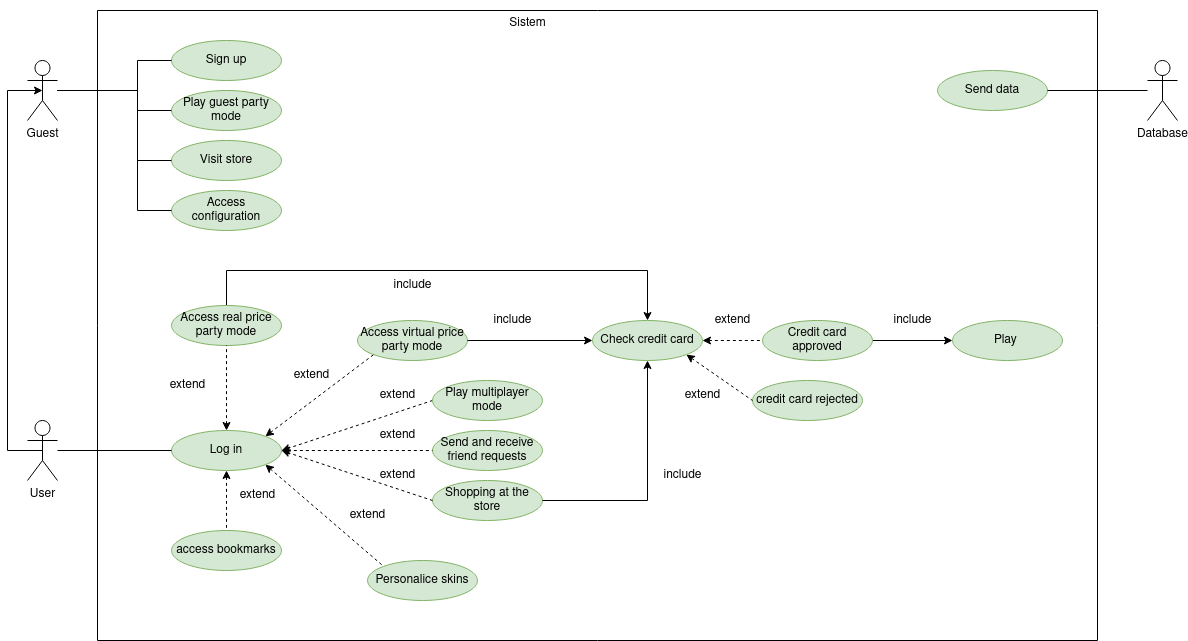

The diagram above was exported from draw.io. Its source (the exported page's mxGraphModel, read from the mxfile embedded in the PNG):
<mxGraphModel dx="1270" dy="673" grid="1" gridSize="10" guides="1" tooltips="1" connect="1" arrows="1" fold="1" page="1" pageScale="1" pageWidth="827" pageHeight="1169" background="none" math="0" shadow="0">
  <root>
    <mxCell id="0" />
    <mxCell id="1" parent="0" />
    <mxCell id="282KxaGEVmYwGQcS04Fb-1" value="" style="swimlane;startSize=0;rounded=0;" parent="1" vertex="1">
      <mxGeometry x="120" y="120" width="1000" height="630" as="geometry" />
    </mxCell>
    <mxCell id="-MapfWKm76I0NRb1GSsC-28" style="edgeStyle=orthogonalEdgeStyle;rounded=0;orthogonalLoop=1;jettySize=auto;html=1;entryX=0.5;entryY=0;entryDx=0;entryDy=0;endArrow=none;endFill=0;startArrow=classic;startFill=1;dashed=1;" parent="282KxaGEVmYwGQcS04Fb-1" source="282KxaGEVmYwGQcS04Fb-3" target="-MapfWKm76I0NRb1GSsC-27" edge="1">
      <mxGeometry relative="1" as="geometry" />
    </mxCell>
    <mxCell id="282KxaGEVmYwGQcS04Fb-3" value="Log in" style="ellipse;whiteSpace=wrap;html=1;fillColor=#d5e8d4;strokeColor=#82b366;rounded=0;" parent="282KxaGEVmYwGQcS04Fb-1" vertex="1">
      <mxGeometry x="74" y="420" width="110" height="40" as="geometry" />
    </mxCell>
    <mxCell id="282KxaGEVmYwGQcS04Fb-14" value="Send data" style="ellipse;whiteSpace=wrap;html=1;fillColor=#d5e8d4;strokeColor=#82b366;rounded=0;" parent="282KxaGEVmYwGQcS04Fb-1" vertex="1">
      <mxGeometry x="840" y="60" width="110" height="40" as="geometry" />
    </mxCell>
    <mxCell id="12" style="edgeStyle=none;hachureGap=4;html=1;entryX=0.5;entryY=0;entryDx=0;entryDy=0;fontFamily=Architects Daughter;fontSource=https%3A%2F%2Ffonts.googleapis.com%2Fcss%3Ffamily%3DArchitects%2BDaughter;fontSize=16;exitX=0.5;exitY=0;exitDx=0;exitDy=0;rounded=0;" parent="282KxaGEVmYwGQcS04Fb-1" source="V3-tlpa_SD0hHTbS8woX-4" target="8" edge="1">
      <mxGeometry relative="1" as="geometry">
        <Array as="points">
          <mxPoint x="129" y="260" />
          <mxPoint x="550" y="260" />
        </Array>
      </mxGeometry>
    </mxCell>
    <mxCell id="V3-tlpa_SD0hHTbS8woX-4" value="Access real price party mode" style="ellipse;whiteSpace=wrap;html=1;fillColor=#d5e8d4;strokeColor=#82b366;rounded=0;" parent="282KxaGEVmYwGQcS04Fb-1" vertex="1">
      <mxGeometry x="74" y="295" width="110" height="40" as="geometry" />
    </mxCell>
    <mxCell id="V3-tlpa_SD0hHTbS8woX-7" value="Sign up" style="ellipse;whiteSpace=wrap;html=1;fillColor=#d5e8d4;strokeColor=#82b366;rounded=0;" parent="282KxaGEVmYwGQcS04Fb-1" vertex="1">
      <mxGeometry x="74" y="30" width="110" height="40" as="geometry" />
    </mxCell>
    <mxCell id="-MapfWKm76I0NRb1GSsC-2" value="Access virtual price party mode" style="ellipse;whiteSpace=wrap;html=1;fillColor=#d5e8d4;strokeColor=#82b366;rounded=0;" parent="282KxaGEVmYwGQcS04Fb-1" vertex="1">
      <mxGeometry x="260" y="310" width="110" height="40" as="geometry" />
    </mxCell>
    <mxCell id="-MapfWKm76I0NRb1GSsC-8" value="Play guest party mode" style="ellipse;whiteSpace=wrap;html=1;fillColor=#d5e8d4;strokeColor=#82b366;rounded=0;" parent="282KxaGEVmYwGQcS04Fb-1" vertex="1">
      <mxGeometry x="74" y="80" width="110" height="40" as="geometry" />
    </mxCell>
    <mxCell id="-MapfWKm76I0NRb1GSsC-17" value="extend" style="text;html=1;align=center;verticalAlign=middle;resizable=0;points=[];autosize=1;strokeColor=none;fillColor=none;rounded=0;" parent="282KxaGEVmYwGQcS04Fb-1" vertex="1">
      <mxGeometry x="269.99999999999994" y="370" width="60" height="30" as="geometry" />
    </mxCell>
    <mxCell id="-MapfWKm76I0NRb1GSsC-20" value="" style="endArrow=none;html=1;rounded=0;entryX=0;entryY=0.5;entryDx=0;entryDy=0;exitX=1;exitY=0.5;exitDx=0;exitDy=0;endFill=0;startArrow=classic;startFill=1;dashed=1;" parent="282KxaGEVmYwGQcS04Fb-1" source="282KxaGEVmYwGQcS04Fb-3" target="-MapfWKm76I0NRb1GSsC-19" edge="1">
      <mxGeometry width="50" height="50" relative="1" as="geometry">
        <mxPoint x="364" y="386" as="sourcePoint" />
        <mxPoint x="442" y="330" as="targetPoint" />
      </mxGeometry>
    </mxCell>
    <mxCell id="-MapfWKm76I0NRb1GSsC-22" value="Visit store" style="ellipse;whiteSpace=wrap;html=1;fillColor=#d5e8d4;strokeColor=#82b366;rounded=0;" parent="282KxaGEVmYwGQcS04Fb-1" vertex="1">
      <mxGeometry x="74" y="130" width="110" height="40" as="geometry" />
    </mxCell>
    <mxCell id="-MapfWKm76I0NRb1GSsC-24" value="Access configuration" style="ellipse;whiteSpace=wrap;html=1;fillColor=#d5e8d4;strokeColor=#82b366;rounded=0;" parent="282KxaGEVmYwGQcS04Fb-1" vertex="1">
      <mxGeometry x="74" y="180" width="110" height="40" as="geometry" />
    </mxCell>
    <mxCell id="-MapfWKm76I0NRb1GSsC-27" value="access bookmarks" style="ellipse;whiteSpace=wrap;html=1;fillColor=#d5e8d4;strokeColor=#82b366;rounded=0;" parent="282KxaGEVmYwGQcS04Fb-1" vertex="1">
      <mxGeometry x="74" y="520" width="110" height="40" as="geometry" />
    </mxCell>
    <mxCell id="-MapfWKm76I0NRb1GSsC-29" value="extend" style="text;html=1;align=center;verticalAlign=middle;resizable=0;points=[];autosize=1;strokeColor=none;fillColor=none;rounded=0;" parent="282KxaGEVmYwGQcS04Fb-1" vertex="1">
      <mxGeometry x="129.99999999999994" y="470" width="60" height="30" as="geometry" />
    </mxCell>
    <mxCell id="-MapfWKm76I0NRb1GSsC-30" value="Send and receive friend requests" style="ellipse;whiteSpace=wrap;html=1;fillColor=#d5e8d4;strokeColor=#82b366;rounded=0;" parent="282KxaGEVmYwGQcS04Fb-1" vertex="1">
      <mxGeometry x="335" y="420" width="110" height="40" as="geometry" />
    </mxCell>
    <mxCell id="-MapfWKm76I0NRb1GSsC-59" value="Shopping at the store" style="ellipse;whiteSpace=wrap;html=1;fillColor=#d5e8d4;strokeColor=#82b366;rounded=0;" parent="282KxaGEVmYwGQcS04Fb-1" vertex="1">
      <mxGeometry x="335" y="470" width="110" height="40" as="geometry" />
    </mxCell>
    <mxCell id="-MapfWKm76I0NRb1GSsC-19" value="Play multiplayer mode" style="ellipse;whiteSpace=wrap;html=1;fillColor=#d5e8d4;strokeColor=#82b366;rounded=0;" parent="282KxaGEVmYwGQcS04Fb-1" vertex="1">
      <mxGeometry x="335" y="370" width="110" height="40" as="geometry" />
    </mxCell>
    <mxCell id="-MapfWKm76I0NRb1GSsC-67" value="" style="endArrow=none;dashed=1;html=1;rounded=0;exitX=1;exitY=0.5;exitDx=0;exitDy=0;entryX=0;entryY=0.5;entryDx=0;entryDy=0;startArrow=classic;startFill=1;" parent="282KxaGEVmYwGQcS04Fb-1" source="282KxaGEVmYwGQcS04Fb-3" target="-MapfWKm76I0NRb1GSsC-30" edge="1">
      <mxGeometry width="50" height="50" relative="1" as="geometry">
        <mxPoint x="400" y="630" as="sourcePoint" />
        <mxPoint x="450" y="580" as="targetPoint" />
      </mxGeometry>
    </mxCell>
    <mxCell id="-MapfWKm76I0NRb1GSsC-68" value="" style="endArrow=none;dashed=1;html=1;rounded=0;exitX=1;exitY=0.5;exitDx=0;exitDy=0;entryX=0;entryY=0.5;entryDx=0;entryDy=0;startArrow=classic;startFill=1;" parent="282KxaGEVmYwGQcS04Fb-1" source="282KxaGEVmYwGQcS04Fb-3" target="-MapfWKm76I0NRb1GSsC-59" edge="1">
      <mxGeometry width="50" height="50" relative="1" as="geometry">
        <mxPoint x="178" y="424" as="sourcePoint" />
        <mxPoint x="290" y="460" as="targetPoint" />
      </mxGeometry>
    </mxCell>
    <mxCell id="-MapfWKm76I0NRb1GSsC-69" value="extend" style="text;html=1;align=center;verticalAlign=middle;resizable=0;points=[];autosize=1;strokeColor=none;fillColor=none;rounded=0;" parent="282KxaGEVmYwGQcS04Fb-1" vertex="1">
      <mxGeometry x="269.99999999999994" y="450" width="60" height="30" as="geometry" />
    </mxCell>
    <mxCell id="-MapfWKm76I0NRb1GSsC-70" value="extend" style="text;html=1;align=center;verticalAlign=middle;resizable=0;points=[];autosize=1;strokeColor=none;fillColor=none;rounded=0;" parent="282KxaGEVmYwGQcS04Fb-1" vertex="1">
      <mxGeometry x="269.99999999999994" y="410" width="60" height="30" as="geometry" />
    </mxCell>
    <mxCell id="-MapfWKm76I0NRb1GSsC-72" value="" style="endArrow=none;html=1;rounded=0;entryX=0.5;entryY=1;entryDx=0;entryDy=0;exitX=0.5;exitY=0;exitDx=0;exitDy=0;endFill=0;startArrow=classic;startFill=1;dashed=1;" parent="282KxaGEVmYwGQcS04Fb-1" source="282KxaGEVmYwGQcS04Fb-3" target="V3-tlpa_SD0hHTbS8woX-4" edge="1">
      <mxGeometry width="50" height="50" relative="1" as="geometry">
        <mxPoint x="335" y="150" as="sourcePoint" />
        <mxPoint x="496" y="260" as="targetPoint" />
      </mxGeometry>
    </mxCell>
    <mxCell id="-MapfWKm76I0NRb1GSsC-73" value="" style="endArrow=none;html=1;rounded=0;entryX=0;entryY=1;entryDx=0;entryDy=0;endFill=0;startArrow=classic;startFill=1;dashed=1;exitX=1;exitY=0;exitDx=0;exitDy=0;" parent="282KxaGEVmYwGQcS04Fb-1" source="282KxaGEVmYwGQcS04Fb-3" target="-MapfWKm76I0NRb1GSsC-2" edge="1">
      <mxGeometry width="50" height="50" relative="1" as="geometry">
        <mxPoint x="180" y="440" as="sourcePoint" />
        <mxPoint x="496" y="180" as="targetPoint" />
      </mxGeometry>
    </mxCell>
    <mxCell id="-MapfWKm76I0NRb1GSsC-74" value="include" style="text;html=1;align=center;verticalAlign=middle;resizable=0;points=[];autosize=1;strokeColor=none;fillColor=none;rounded=0;" parent="282KxaGEVmYwGQcS04Fb-1" vertex="1">
      <mxGeometry x="284.99999999999994" y="260" width="60" height="30" as="geometry" />
    </mxCell>
    <mxCell id="2" value="Personalice skins" style="ellipse;whiteSpace=wrap;html=1;fillColor=#d5e8d4;strokeColor=#82b366;rounded=0;" parent="282KxaGEVmYwGQcS04Fb-1" vertex="1">
      <mxGeometry x="270" y="550" width="110" height="40" as="geometry" />
    </mxCell>
    <mxCell id="4" value="" style="endArrow=none;dashed=1;html=1;rounded=0;exitX=1;exitY=1;exitDx=0;exitDy=0;entryX=0;entryY=0;entryDx=0;entryDy=0;startArrow=classic;startFill=1;" parent="282KxaGEVmYwGQcS04Fb-1" source="282KxaGEVmYwGQcS04Fb-3" target="2" edge="1">
      <mxGeometry width="50" height="50" relative="1" as="geometry">
        <mxPoint x="194" y="450" as="sourcePoint" />
        <mxPoint x="345" y="500" as="targetPoint" />
      </mxGeometry>
    </mxCell>
    <mxCell id="5" value="extend" style="text;html=1;align=center;verticalAlign=middle;resizable=0;points=[];autosize=1;strokeColor=none;fillColor=none;rounded=0;" parent="282KxaGEVmYwGQcS04Fb-1" vertex="1">
      <mxGeometry x="239.99999999999994" y="490" width="60" height="30" as="geometry" />
    </mxCell>
    <mxCell id="6" value="&lt;font face=&quot;Helvetica&quot;&gt;&lt;span style=&quot;font-size: 12px;&quot;&gt;Sistem&lt;/span&gt;&lt;/font&gt;" style="text;html=1;align=center;verticalAlign=middle;resizable=0;points=[];autosize=1;strokeColor=none;fillColor=none;fontSize=20;fontFamily=Architects Daughter;hachureGap=4;fontSource=https%3A%2F%2Ffonts.googleapis.com%2Fcss%3Ffamily%3DArchitects%2BDaughter;rounded=0;" parent="282KxaGEVmYwGQcS04Fb-1" vertex="1">
      <mxGeometry x="400" y="-10" width="60" height="40" as="geometry" />
    </mxCell>
    <mxCell id="22" style="edgeStyle=none;hachureGap=4;html=1;entryX=0;entryY=0.5;entryDx=0;entryDy=0;fontFamily=Architects Daughter;fontSource=https%3A%2F%2Ffonts.googleapis.com%2Fcss%3Ffamily%3DArchitects%2BDaughter;fontSize=16;startArrow=none;startFill=0;endArrow=classic;endFill=1;" parent="282KxaGEVmYwGQcS04Fb-1" source="7" target="20" edge="1">
      <mxGeometry relative="1" as="geometry" />
    </mxCell>
    <mxCell id="7" value="Credit card approved" style="ellipse;whiteSpace=wrap;html=1;fillColor=#d5e8d4;strokeColor=#82b366;rounded=0;" parent="282KxaGEVmYwGQcS04Fb-1" vertex="1">
      <mxGeometry x="665" y="310" width="110" height="40" as="geometry" />
    </mxCell>
    <mxCell id="16" style="edgeStyle=none;hachureGap=4;html=1;entryX=0;entryY=0.5;entryDx=0;entryDy=0;fontFamily=Architects Daughter;fontSource=https%3A%2F%2Ffonts.googleapis.com%2Fcss%3Ffamily%3DArchitects%2BDaughter;fontSize=16;dashed=1;startArrow=classic;startFill=1;endArrow=none;endFill=0;" parent="282KxaGEVmYwGQcS04Fb-1" source="8" target="7" edge="1">
      <mxGeometry relative="1" as="geometry" />
    </mxCell>
    <mxCell id="8" value="Check credit card" style="ellipse;whiteSpace=wrap;html=1;fillColor=#d5e8d4;strokeColor=#82b366;rounded=0;" parent="282KxaGEVmYwGQcS04Fb-1" vertex="1">
      <mxGeometry x="495" y="310" width="110" height="40" as="geometry" />
    </mxCell>
    <mxCell id="9" value="extend" style="text;html=1;align=center;verticalAlign=middle;resizable=0;points=[];autosize=1;strokeColor=none;fillColor=none;rounded=0;" parent="282KxaGEVmYwGQcS04Fb-1" vertex="1">
      <mxGeometry x="183.99999999999994" y="350" width="60" height="30" as="geometry" />
    </mxCell>
    <mxCell id="10" value="extend" style="text;html=1;align=center;verticalAlign=middle;resizable=0;points=[];autosize=1;strokeColor=none;fillColor=none;rounded=0;" parent="282KxaGEVmYwGQcS04Fb-1" vertex="1">
      <mxGeometry x="59.99999999999994" y="360" width="60" height="30" as="geometry" />
    </mxCell>
    <mxCell id="11" value="" style="endArrow=classic;html=1;hachureGap=4;fontFamily=Architects Daughter;fontSource=https%3A%2F%2Ffonts.googleapis.com%2Fcss%3Ffamily%3DArchitects%2BDaughter;fontSize=16;entryX=0;entryY=0.5;entryDx=0;entryDy=0;exitX=1;exitY=0.5;exitDx=0;exitDy=0;rounded=0;" parent="282KxaGEVmYwGQcS04Fb-1" source="-MapfWKm76I0NRb1GSsC-2" target="8" edge="1">
      <mxGeometry width="50" height="50" relative="1" as="geometry">
        <mxPoint x="250" y="310" as="sourcePoint" />
        <mxPoint x="300" y="260" as="targetPoint" />
      </mxGeometry>
    </mxCell>
    <mxCell id="14" value="include" style="text;html=1;align=center;verticalAlign=middle;resizable=0;points=[];autosize=1;strokeColor=none;fillColor=none;rounded=0;" parent="282KxaGEVmYwGQcS04Fb-1" vertex="1">
      <mxGeometry x="384.99999999999994" y="295" width="60" height="30" as="geometry" />
    </mxCell>
    <mxCell id="15" value="credit card rejected" style="ellipse;whiteSpace=wrap;html=1;fillColor=#d5e8d4;strokeColor=#82b366;rounded=0;" parent="282KxaGEVmYwGQcS04Fb-1" vertex="1">
      <mxGeometry x="655" y="370" width="110" height="40" as="geometry" />
    </mxCell>
    <mxCell id="17" value="" style="endArrow=none;html=1;rounded=0;entryX=0;entryY=0.5;entryDx=0;entryDy=0;exitX=1;exitY=1;exitDx=0;exitDy=0;endFill=0;startArrow=classic;startFill=1;dashed=1;" parent="282KxaGEVmYwGQcS04Fb-1" source="8" target="15" edge="1">
      <mxGeometry width="50" height="50" relative="1" as="geometry">
        <mxPoint x="229" y="450" as="sourcePoint" />
        <mxPoint x="380" y="400" as="targetPoint" />
      </mxGeometry>
    </mxCell>
    <mxCell id="18" value="extend" style="text;html=1;align=center;verticalAlign=middle;resizable=0;points=[];autosize=1;strokeColor=none;fillColor=none;rounded=0;" parent="282KxaGEVmYwGQcS04Fb-1" vertex="1">
      <mxGeometry x="575" y="370" width="60" height="30" as="geometry" />
    </mxCell>
    <mxCell id="19" value="extend" style="text;html=1;align=center;verticalAlign=middle;resizable=0;points=[];autosize=1;strokeColor=none;fillColor=none;rounded=0;" parent="282KxaGEVmYwGQcS04Fb-1" vertex="1">
      <mxGeometry x="605" y="295" width="60" height="30" as="geometry" />
    </mxCell>
    <mxCell id="20" value="Play&amp;nbsp;" style="ellipse;whiteSpace=wrap;html=1;fillColor=#d5e8d4;strokeColor=#82b366;rounded=0;" parent="282KxaGEVmYwGQcS04Fb-1" vertex="1">
      <mxGeometry x="855" y="310" width="110" height="40" as="geometry" />
    </mxCell>
    <mxCell id="23" value="include" style="text;html=1;align=center;verticalAlign=middle;resizable=0;points=[];autosize=1;strokeColor=none;fillColor=none;rounded=0;" parent="282KxaGEVmYwGQcS04Fb-1" vertex="1">
      <mxGeometry x="785" y="295" width="60" height="30" as="geometry" />
    </mxCell>
    <mxCell id="26" value="" style="endArrow=none;html=1;rounded=0;entryX=1;entryY=0.5;entryDx=0;entryDy=0;exitX=0.5;exitY=1;exitDx=0;exitDy=0;endFill=0;startArrow=classic;startFill=1;" parent="282KxaGEVmYwGQcS04Fb-1" source="8" target="-MapfWKm76I0NRb1GSsC-59" edge="1">
      <mxGeometry width="50" height="50" relative="1" as="geometry">
        <mxPoint x="560" y="360" as="sourcePoint" />
        <mxPoint x="480" y="490" as="targetPoint" />
        <Array as="points">
          <mxPoint x="550" y="490" />
        </Array>
      </mxGeometry>
    </mxCell>
    <mxCell id="27" value="include" style="text;html=1;align=center;verticalAlign=middle;resizable=0;points=[];autosize=1;strokeColor=none;fillColor=none;rounded=0;" parent="282KxaGEVmYwGQcS04Fb-1" vertex="1">
      <mxGeometry x="555" y="450" width="60" height="30" as="geometry" />
    </mxCell>
    <mxCell id="-MapfWKm76I0NRb1GSsC-5" style="edgeStyle=orthogonalEdgeStyle;rounded=0;orthogonalLoop=1;jettySize=auto;html=1;entryX=0.5;entryY=0.5;entryDx=0;entryDy=0;entryPerimeter=0;exitX=0.5;exitY=0.5;exitDx=0;exitDy=0;exitPerimeter=0;" parent="1" source="282KxaGEVmYwGQcS04Fb-2" target="-MapfWKm76I0NRb1GSsC-4" edge="1">
      <mxGeometry relative="1" as="geometry">
        <Array as="points">
          <mxPoint x="30" y="560" />
          <mxPoint x="30" y="200" />
        </Array>
      </mxGeometry>
    </mxCell>
    <mxCell id="-MapfWKm76I0NRb1GSsC-7" style="edgeStyle=orthogonalEdgeStyle;rounded=0;orthogonalLoop=1;jettySize=auto;html=1;entryX=0;entryY=0.5;entryDx=0;entryDy=0;endArrow=none;endFill=0;" parent="1" source="282KxaGEVmYwGQcS04Fb-2" target="282KxaGEVmYwGQcS04Fb-3" edge="1">
      <mxGeometry relative="1" as="geometry" />
    </mxCell>
    <mxCell id="282KxaGEVmYwGQcS04Fb-2" value="User" style="shape=umlActor;verticalLabelPosition=bottom;verticalAlign=top;html=1;outlineConnect=0;rounded=0;" parent="1" vertex="1">
      <mxGeometry x="50" y="530" width="30" height="60" as="geometry" />
    </mxCell>
    <mxCell id="282KxaGEVmYwGQcS04Fb-15" style="edgeStyle=orthogonalEdgeStyle;rounded=0;orthogonalLoop=1;jettySize=auto;html=1;entryX=1;entryY=0.5;entryDx=0;entryDy=0;endArrow=none;endFill=0;" parent="1" source="282KxaGEVmYwGQcS04Fb-13" target="282KxaGEVmYwGQcS04Fb-14" edge="1">
      <mxGeometry relative="1" as="geometry" />
    </mxCell>
    <mxCell id="282KxaGEVmYwGQcS04Fb-13" value="Database" style="shape=umlActor;verticalLabelPosition=bottom;verticalAlign=top;html=1;outlineConnect=0;rounded=0;" parent="1" vertex="1">
      <mxGeometry x="1170" y="170" width="30" height="60" as="geometry" />
    </mxCell>
    <mxCell id="-MapfWKm76I0NRb1GSsC-6" style="edgeStyle=orthogonalEdgeStyle;rounded=0;orthogonalLoop=1;jettySize=auto;html=1;entryX=0;entryY=0.5;entryDx=0;entryDy=0;endArrow=none;endFill=0;" parent="1" source="-MapfWKm76I0NRb1GSsC-4" target="V3-tlpa_SD0hHTbS8woX-7" edge="1">
      <mxGeometry relative="1" as="geometry">
        <Array as="points">
          <mxPoint x="160" y="200" />
          <mxPoint x="160" y="170" />
        </Array>
      </mxGeometry>
    </mxCell>
    <mxCell id="-MapfWKm76I0NRb1GSsC-9" style="edgeStyle=orthogonalEdgeStyle;rounded=0;orthogonalLoop=1;jettySize=auto;html=1;entryX=0;entryY=0.5;entryDx=0;entryDy=0;endArrow=none;endFill=0;" parent="1" source="-MapfWKm76I0NRb1GSsC-4" target="-MapfWKm76I0NRb1GSsC-8" edge="1">
      <mxGeometry relative="1" as="geometry">
        <Array as="points">
          <mxPoint x="160" y="200" />
          <mxPoint x="160" y="220" />
        </Array>
      </mxGeometry>
    </mxCell>
    <mxCell id="-MapfWKm76I0NRb1GSsC-23" style="edgeStyle=orthogonalEdgeStyle;rounded=0;orthogonalLoop=1;jettySize=auto;html=1;entryX=0;entryY=0.5;entryDx=0;entryDy=0;endArrow=none;endFill=0;" parent="1" source="-MapfWKm76I0NRb1GSsC-4" target="-MapfWKm76I0NRb1GSsC-22" edge="1">
      <mxGeometry relative="1" as="geometry">
        <Array as="points">
          <mxPoint x="160" y="200" />
          <mxPoint x="160" y="270" />
        </Array>
      </mxGeometry>
    </mxCell>
    <mxCell id="-MapfWKm76I0NRb1GSsC-25" style="edgeStyle=orthogonalEdgeStyle;rounded=0;orthogonalLoop=1;jettySize=auto;html=1;entryX=0;entryY=0.5;entryDx=0;entryDy=0;endArrow=none;endFill=0;" parent="1" source="-MapfWKm76I0NRb1GSsC-4" target="-MapfWKm76I0NRb1GSsC-24" edge="1">
      <mxGeometry relative="1" as="geometry">
        <Array as="points">
          <mxPoint x="160" y="200" />
          <mxPoint x="160" y="320" />
        </Array>
      </mxGeometry>
    </mxCell>
    <mxCell id="-MapfWKm76I0NRb1GSsC-4" value="Guest" style="shape=umlActor;verticalLabelPosition=bottom;verticalAlign=top;html=1;outlineConnect=0;rounded=0;" parent="1" vertex="1">
      <mxGeometry x="50" y="170" width="30" height="60" as="geometry" />
    </mxCell>
  </root>
</mxGraphModel>